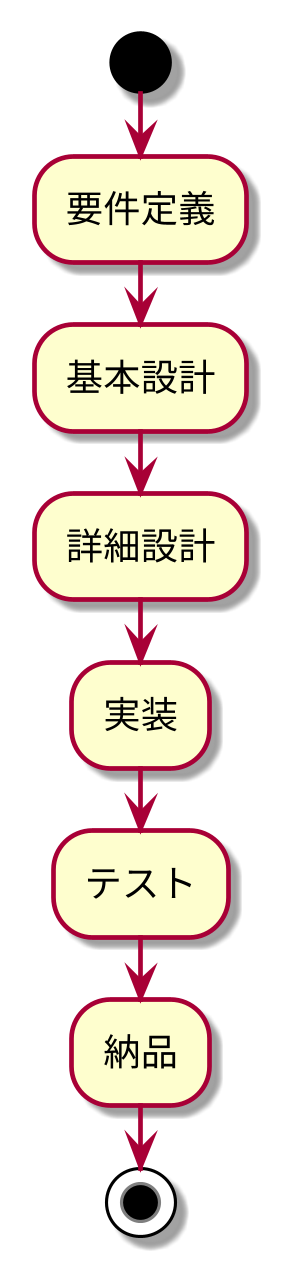

The diagram above was rendered by PlantUML. Its source (embedded in the PNG):
@startuml
skinparam dpi 300
start
:要件定義;
:基本設計;
:詳細設計;
:実装;
:テスト;
:納品;
stop

@enduml